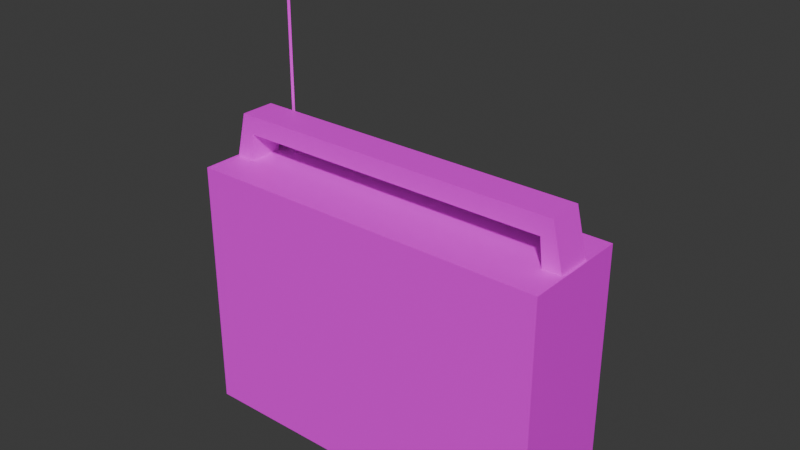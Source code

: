 # Source: radio.blend  (saved by Blender 5.1.30; exported with 4.5.12 LTS)
import bpy
from mathutils import Matrix  # noqa: F401  (used for matrix-valued properties, if any)

bpy.ops.wm.read_factory_settings(use_empty=True)
scene = bpy.context.scene
scene.name = 'Scene'

# ---- collections
col_collection = bpy.data.collections.new('Collection'); scene.collection.children.link(col_collection)

# ---- images (referenced by path relative to the original .blend; pixels are not part of the script)
import os
ASSET_DIR = os.environ.get("B2B_ASSET_DIR", "")  # directory of the original .blend (textures are referenced by path, not embedded)
HERE = os.path.dirname(os.path.abspath(__file__))  # packed textures are extracted next to this script under _unpacked/

def load_image(name, relpath, width, height, colorspace="sRGB"):
    """Load a texture the original file referenced (path relative to the .blend, or extracted next to this script)."""
    p = next((c for c in (os.path.join(HERE, relpath), os.path.join(ASSET_DIR, relpath)) if relpath and os.path.exists(c)), "")
    if p:
        img = bpy.data.images.load(p, check_existing=True)
        img.name = name
    else:  # same state as the original file: an image datablock whose file is absent (Cycles renders it pink)
        img = bpy.data.images.new(name, width, height)
        img.source = "FILE"
        img.filepath = "//" + (relpath or name)
    img.colorspace_settings.name = colorspace
    return img
img_radio = load_image('radio', '', 128, 128, 'sRGB')

# ---- materials (node trees are filled in below, after node groups)
mat_material = bpy.data.materials.new('Material')
mat_material.alpha_threshold = 0.0
mat_material.use_backface_culling_lightprobe_volume = False
mat_material.roughness = 0.5
mat_material.line_color = (0.0, 0.0, 0.0, 1.0)

# ---- material node trees
mat_material.use_nodes = True; mat_material.node_tree.nodes.clear()
_N = mat_material.node_tree.nodes; _L = mat_material.node_tree.links
n0 = _N.new('ShaderNodeOutputMaterial'); n0.name = 'Material Output'; n0.location = (200, 100)
n1 = _N.new('ShaderNodeBsdfPrincipled'); n1.name = 'Principled BSDF'; n1.location = (-200, 100)
n2 = _N.new('ShaderNodeTexImage'); n2.name = 'Image Texture'; n2.location = (-490, 80)
n2.image = img_radio
n2.interpolation = 'Closest'
_L.new(n1.outputs[0], n0.inputs[0])
_L.new(n2.outputs[0], n1.inputs[0])
n0.is_active_output = True

# ---- world
world_world = bpy.data.worlds.new('World'); scene.world = world_world
world_world.use_nodes = True; world_world.node_tree.nodes.clear()
_N = world_world.node_tree.nodes; _L = world_world.node_tree.links
n0 = _N.new('ShaderNodeOutputWorld'); n0.name = 'World Output'; n0.location = (200, 100)
n1 = _N.new('ShaderNodeBackground'); n1.name = 'Background'; n1.location = (-200, 100)
n1.inputs[0].default_value = (0.05088, 0.05088, 0.05088, 1.0)
_L.new(n1.outputs[0], n0.inputs[0])
n0.is_active_output = True
world_world.color = (0.05088, 0.05088, 0.05088)
world_world.sun_shadow_jitter_overblur = 0.0

# ---- meshes
me_cylinder_002 = bpy.data.meshes.new('Cylinder.002')
me_cylinder_002.from_pydata([(0.0, 0.002, -0.1), (0.0, 0.002, 0.1), (0.002, 0.0, -0.1), (0.002, 0.0, 0.1), (0.0, -0.002, -0.1), (0.0, -0.002, 0.1), (-0.002, 0.0, -0.1), (-0.002, 0.0, 0.1), (0.3539, 0.03193, -0.09616), (0.3539, 0.03193, -0.3172), (0.3613, -0.08807, -0.09001), (0.3613, -0.08807, -0.3233), (-0.03135, 0.03193, -0.09616), (-0.03135, 0.03193, -0.3172), (-0.03873, -0.08807, -0.09001), (-0.03873, -0.08807, -0.3233), (0.3613, 0.03193, -0.3233), (-0.03873, 0.03193, -0.3233), (0.3613, 0.03193, -0.09001), (-0.03873, 0.03193, -0.09001), (0.3539, 0.02653, -0.3172), (-0.03135, 0.02653, -0.3172), (0.3539, 0.02653, -0.09616), (-0.03135, 0.02653, -0.09616), (0.02151, 0.04281, -0.2701), (0.02151, 0.02281, -0.2701), (0.03565, 0.04281, -0.275), (0.03565, 0.02281, -0.275), (0.04151, 0.04281, -0.2868), (0.04151, 0.02281, -0.2868), (0.03565, 0.04281, -0.2986), (0.03565, 0.02281, -0.2986), (0.02151, 0.04281, -0.3035), (0.02151, 0.02281, -0.3035), (0.007369, 0.04281, -0.2986), (0.007369, 0.02281, -0.2986), (0.001511, 0.04281, -0.2868), (0.001511, 0.02281, -0.2868), (0.007369, 0.04281, -0.275), (0.007369, 0.02281, -0.275), (0.02214, 0.04358, -0.1743), (0.02214, 0.02358, -0.1743), (0.05042, 0.04358, -0.184), (0.05042, 0.02358, -0.184), (0.06214, 0.04358, -0.2076), (0.06214, 0.02358, -0.2076), (0.05042, 0.04358, -0.2312), (0.05042, 0.02358, -0.2312), (0.02214, 0.04358, -0.2409), (0.02214, 0.02358, -0.2409), (-0.006147, 0.04358, -0.2312), (-0.006147, 0.02358, -0.2312), (-0.01786, 0.04358, -0.2076), (-0.01786, 0.02358, -0.2076), (-0.006147, 0.04358, -0.184), (-0.006147, 0.02358, -0.184), (-0.02873, -0.04707, -0.06501), (-0.02398, -0.04707, -0.04834), (-0.02873, -0.009072, -0.06501), (-0.02398, -0.009072, -0.04834), (0.3513, -0.04707, -0.06501), (0.3465, -0.04707, -0.04834), (0.3513, -0.009072, -0.06501), (0.3465, -0.009072, -0.04834), (0.3348, -0.009072, -0.06501), (-0.01227, -0.009072, -0.06501), (-0.01227, -0.04707, -0.06501), (0.3348, -0.04707, -0.06501), (-0.03613, -0.009072, -0.09058), (-0.03613, -0.04707, -0.09058), (-0.01578, -0.009072, -0.09058), (0.3587, -0.04707, -0.09058), (0.3587, -0.009072, -0.09058), (0.3383, -0.04707, -0.09058), (0.3383, -0.009072, -0.09058), (-0.01578, -0.04707, -0.09058)], [], [(0, 1, 3, 2), (2, 3, 5, 4), (3, 1, 7, 5), (4, 5, 7, 6), (6, 7, 1, 0), (0, 2, 4, 6), (18, 19, 14, 10), (11, 10, 14, 15), (15, 14, 19, 17), (17, 16, 11, 15), (16, 18, 10, 11), (13, 12, 23, 21), (13, 9, 16, 17), (9, 8, 18, 16), (12, 13, 17, 19), (8, 12, 19, 18), (21, 23, 22, 20), (9, 13, 21, 20), (12, 8, 22, 23), (8, 9, 20, 22), (24, 25, 27, 26), (26, 27, 29, 28), (28, 29, 31, 30), (30, 31, 33, 32), (32, 33, 35, 34), (34, 35, 37, 36), (27, 25, 39, 37, 35, 33, 31, 29), (36, 37, 39, 38), (38, 39, 25, 24), (24, 26, 28, 30, 32, 34, 36, 38), (40, 41, 43, 42), (42, 43, 45, 44), (44, 45, 47, 46), (46, 47, 49, 48), (48, 49, 51, 50), (50, 51, 53, 52), (43, 41, 55, 53, 51, 49, 47, 45), (52, 53, 55, 54), (54, 55, 41, 40), (40, 42, 44, 46, 48, 50, 52, 54), (56, 57, 59, 58), (58, 59, 63, 62, 64, 65), (62, 63, 61, 60), (60, 61, 57, 56, 66, 67), (58, 65, 70, 68), (63, 59, 57, 61), (67, 64, 74, 73), (65, 64, 67, 66), (74, 72, 71, 73), (68, 70, 75, 69), (56, 58, 68, 69), (62, 60, 71, 72), (65, 66, 75, 70), (66, 56, 69, 75), (64, 62, 72, 74), (60, 67, 73, 71)])
me_cylinder_002.polygons.foreach_set('material_index', [0, 0, 0, 0, 0, 0, 1, 1, 1, 1, 1, 1, 1, 1, 1, 1, 1, 1, 1, 1, 0, 0, 0, 0, 0, 0, 0, 0, 0, 0, 0, 0, 0, 0, 0, 0, 0, 0, 0, 0, 0, 0, 0, 0, 0, 0, 0, 0, 0, 0, 0, 0, 0, 0, 0, 0])
_uv = me_cylinder_002.uv_layers.new(name='UVMap')
_uv.uv.foreach_set('vector', [0.0625, 0.9688, 0.0625, 0.7109, 0.0625, 0.7109, 0.0625, 0.9688, 0.0625, 0.9688, 0.0625, 0.7109, 0.07031, 0.7109, 0.07031, 0.9688, 0.02344, 0.9531, 0.01562, 0.9531, 0.01562, 0.9453, 0.02344, 0.9453, 0.07031, 0.9688, 0.07031, 0.7109, 0.07031, 0.7109, 0.07031, 0.9688, 0.0625, 0.9688, 0.0625, 0.7109, 0.0625, 0.7109, 0.0625, 0.9688, 0.01562, 0.9531, 0.01562, 0.9531, 0.02344, 0.9531, 0.02344, 0.9531, 0.1016, 0.3828, 0.1016, 0.4297, 0.09375, 0.4297, 0.09375, 0.3828, 0.1953, 0.3359, 0.01562, 0.3359, 0.01562, 0.01562, 0.1953, 0.01562, 0.1719, 0.4219, 0.1719, 0.3906, 0.1875, 0.3906, 0.1875, 0.4219, 0.07031, 0.3828, 0.07031, 0.4297, 0.05469, 0.4297, 0.05469, 0.3828, 0.1328, 0.4219, 0.1328, 0.3906, 0.1484, 0.3906, 0.1484, 0.4219, 0.2422, 0.3203, 0.2422, 0.1406, 0.2422, 0.1406, 0.2422, 0.3203, 0.3828, 0.3281, 0.3828, 0.02344, 0.3828, 0.01562, 0.3828, 0.3359, 0.3828, 0.02344, 0.2031, 0.02344, 0.1953, 0.01562, 0.3828, 0.01562, 0.2031, 0.3281, 0.3828, 0.3281, 0.3828, 0.3359, 0.1953, 0.3359, 0.2031, 0.02344, 0.2031, 0.3281, 0.1953, 0.3359, 0.1953, 0.01562, 1.0, 1.0, 0.4297, 1.0, 0.4297, 0.0, 1.0, 0.0, 0.2344, 0.03906, 0.2344, 0.3203, 0.2344, 0.3203, 0.2344, 0.03906, 0.2344, 0.03906, 0.2344, 0.3203, 0.2266, 0.3203, 0.2266, 0.03906, 0.2578, 0.1406, 0.2578, 0.3125, 0.25, 0.3125, 0.25, 0.1406, 0.375, 0.9062, 0.3516, 0.9062, 0.3516, 0.8906, 0.375, 0.8906, 0.2344, 0.8984, 0.2578, 0.8984, 0.2578, 0.9141, 0.2344, 0.9141, 0.2344, 0.9141, 0.2578, 0.9141, 0.2578, 0.9297, 0.2344, 0.9297, 0.3359, 0.9219, 0.3125, 0.9219, 0.3125, 0.9062, 0.3359, 0.9062, 0.3359, 0.9062, 0.3125, 0.9062, 0.3125, 0.8906, 0.3359, 0.8906, 0.3125, 0.9297, 0.2891, 0.9297, 0.2891, 0.9141, 0.3125, 0.9141, 0.03906, 0.9922, 0.03906, 0.9844, 0.03906, 0.9844, 0.04688, 0.9844, 0.04688, 0.9844, 0.04688, 0.9922, 0.04688, 0.9922, 0.03906, 0.9922, 0.3125, 0.9141, 0.2891, 0.9141, 0.2891, 0.8984, 0.3125, 0.8984, 0.375, 0.9219, 0.3516, 0.9219, 0.3516, 0.9062, 0.375, 0.9062, 0.4062, 0.6875, 0.4062, 0.7578, 0.3672, 0.7969, 0.3047, 0.7891, 0.2656, 0.7344, 0.2656, 0.6719, 0.3047, 0.6328, 0.3672, 0.6406, 0.3125, 0.8594, 0.2891, 0.8594, 0.2891, 0.8281, 0.3125, 0.8281, 0.2656, 0.8281, 0.2891, 0.8281, 0.2891, 0.8594, 0.2656, 0.8594, 0.2656, 0.8594, 0.2891, 0.8594, 0.2891, 0.8828, 0.2656, 0.8828, 0.2578, 0.8984, 0.2344, 0.8984, 0.2344, 0.8594, 0.2578, 0.8594, 0.2578, 0.8594, 0.2344, 0.8594, 0.2344, 0.8281, 0.2578, 0.8281, 0.1797, 0.9375, 0.1562, 0.9375, 0.1562, 0.9062, 0.1797, 0.9062, 0.03125, 0.9688, 0.03125, 0.9766, 0.03125, 0.9844, 0.03125, 0.9844, 0.02344, 0.9844, 0.01562, 0.9844, 0.01562, 0.9766, 0.02344, 0.9688, 0.1797, 0.9062, 0.1562, 0.9062, 0.1562, 0.875, 0.1797, 0.875, 0.3125, 0.8984, 0.2891, 0.8984, 0.2891, 0.8594, 0.3125, 0.8594, 0.4062, 0.4609, 0.4062, 0.5469, 0.3516, 0.6016, 0.2734, 0.5938, 0.2188, 0.5234, 0.2188, 0.4375, 0.2734, 0.3828, 0.3516, 0.3906, 0.1328, 0.6016, 0.1328, 0.5938, 0.1406, 0.5938, 0.1406, 0.6016, 0.07031, 0.625, 0.05469, 0.625, 0.05469, 0.4844, 0.07031, 0.4766, 0.07031, 0.4844, 0.07031, 0.6172, 0.1328, 0.5859, 0.1328, 0.5781, 0.1406, 0.5781, 0.1406, 0.5859, 0.1172, 0.625, 0.1172, 0.625, 0.1172, 0.4844, 0.1172, 0.4766, 0.1016, 0.4844, 0.09375, 0.6172, 0.1094, 0.6562, 0.1094, 0.6484, 0.1562, 0.6484, 0.1562, 0.6562, 0.02344, 0.4766, 0.02344, 0.625, 0.007812, 0.625, 0.007812, 0.4766, 0.1604, 0.7393, 0.1604, 0.6846, 0.1917, 0.6846, 0.1917, 0.7393, 0.03906, 0.5156, 0.03906, 0.625, 0.03125, 0.625, 0.03125, 0.5156, 0.2266, 0.9219, 0.2031, 0.9219, 0.2031, 0.875, 0.2266, 0.875, 0.2891, 0.9375, 0.2656, 0.9375, 0.2656, 0.8828, 0.2891, 0.8828, 0.1328, 0.6016, 0.1406, 0.6016, 0.1406, 0.6094, 0.1328, 0.6094, 0.1328, 0.5859, 0.1406, 0.5859, 0.1406, 0.5938, 0.1328, 0.5938, 0.1292, 0.7393, 0.1292, 0.6846, 0.1604, 0.6846, 0.1604, 0.7393, 0.1641, 0.6562, 0.1641, 0.6484, 0.1797, 0.6484, 0.1797, 0.6562, 0.1094, 0.6719, 0.1094, 0.6641, 0.1562, 0.6641, 0.1562, 0.6719, 0.1641, 0.6719, 0.1641, 0.6641, 0.1797, 0.6641, 0.1797, 0.6719])
me_cylinder_002.materials.append(mat_material)
me_cylinder_002.materials.append(mat_material)
me_cylinder_002.update()

# ---- objects
ob_cylinder_002 = bpy.data.objects.new('Cylinder.002', me_cylinder_002)

# ---- transforms, parenting, visibility, modifiers, constraints
ob_cylinder_002.location = (-0.1613, 0.02807, 0.248)
ob_cylinder_002.scale = (1.0, 1.0, 1.2)

# ---- collection membership
col_collection.objects.link(ob_cylinder_002)

# ---- scene / render settings (as saved in the file)
scene.frame_start = 1; scene.frame_end = 250; scene.frame_set(1)
scene.render.engine = 'BLENDER_EEVEE_NEXT'
scene.render.bake_bias = 0.0
scene.render.bake_samples = 0
scene.cycles.sampling_pattern = 'TABULATED_SOBOL'
scene.eevee.use_volume_custom_range = False
bpy.context.view_layer.update()

# ---- added for rendering (the .blend has no active camera and no usable light): camera, sun
cam_auto = bpy.data.cameras.new('AutoCamera')
cam_auto.lens = 50.0
cam_auto.sensor_width = 36.0
cam_auto.clip_end = 1000.0
ob_auto_camera = bpy.data.objects.new('AutoCamera', cam_auto)
scene.collection.objects.link(ob_auto_camera)
ob_auto_camera.location = (0.610512, -0.726788, 0.602414)
ob_auto_camera.rotation_euler = (1.09748, -7.21219e-08, 0.694738)
scene.camera = ob_auto_camera
light_auto_sun = bpy.data.lights.new('AutoSun', 'SUN')
light_auto_sun.energy = 3.0
light_auto_sun.angle = 0.0523599
ob_auto_sun = bpy.data.objects.new('AutoSun', light_auto_sun)
scene.collection.objects.link(ob_auto_sun)
ob_auto_sun.rotation_euler = (0.872665, 0.174533, 0.523599)
bpy.context.view_layer.update()
